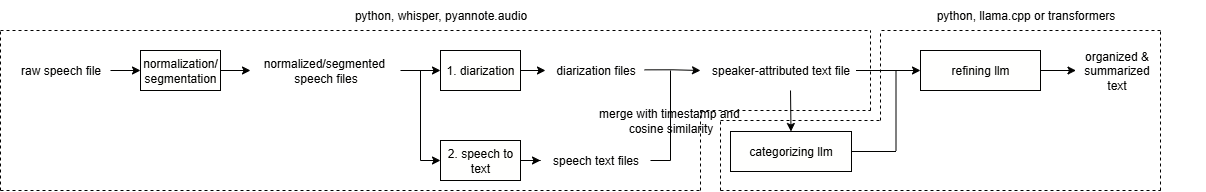

The diagram above was exported from draw.io. Its source (the exported page's mxGraphModel, read from the mxfile embedded in the PNG):
<mxGraphModel dx="1181" dy="658" grid="1" gridSize="10" guides="1" tooltips="1" connect="1" arrows="1" fold="1" page="1" pageScale="1" pageWidth="850" pageHeight="1100" math="0" shadow="0" adaptiveColors="none">
  <root>
    <mxCell id="0" />
    <mxCell id="1" parent="0" />
    <mxCell id="rQRGydB8hujRipLv5s7F-52" value="merge with timestamp and&amp;nbsp;&lt;div&gt;cosine similarity&lt;/div&gt;" style="text;html=1;align=center;verticalAlign=middle;resizable=0;points=[];autosize=1;strokeColor=none;fillColor=none;" vertex="1" parent="1">
      <mxGeometry x="895" y="730" width="170" height="40" as="geometry" />
    </mxCell>
    <mxCell id="rQRGydB8hujRipLv5s7F-81" value="normalization/&lt;div&gt;segmentation&lt;/div&gt;" style="whiteSpace=wrap;html=1;" vertex="1" parent="1">
      <mxGeometry x="450" y="680" width="80" height="40" as="geometry" />
    </mxCell>
    <mxCell id="rQRGydB8hujRipLv5s7F-82" style="edgeStyle=orthogonalEdgeStyle;rounded=0;orthogonalLoop=1;jettySize=auto;html=1;entryX=0;entryY=0.5;entryDx=0;entryDy=0;" edge="1" parent="1" source="rQRGydB8hujRipLv5s7F-83">
      <mxGeometry relative="1" as="geometry">
        <mxPoint x="450" y="700" as="targetPoint" />
      </mxGeometry>
    </mxCell>
    <mxCell id="rQRGydB8hujRipLv5s7F-83" value="raw speech file" style="text;html=1;align=center;verticalAlign=middle;resizable=0;points=[];autosize=1;strokeColor=none;fillColor=none;" vertex="1" parent="1">
      <mxGeometry x="320" y="685" width="100" height="30" as="geometry" />
    </mxCell>
    <mxCell id="rQRGydB8hujRipLv5s7F-84" value="1. diarization" style="rounded=0;whiteSpace=wrap;html=1;" vertex="1" parent="1">
      <mxGeometry x="750" y="680" width="80" height="40" as="geometry" />
    </mxCell>
    <mxCell id="rQRGydB8hujRipLv5s7F-85" style="edgeStyle=orthogonalEdgeStyle;rounded=0;orthogonalLoop=1;jettySize=auto;html=1;entryX=0;entryY=0.5;entryDx=0;entryDy=0;" edge="1" parent="1" source="rQRGydB8hujRipLv5s7F-86" target="rQRGydB8hujRipLv5s7F-84">
      <mxGeometry relative="1" as="geometry" />
    </mxCell>
    <mxCell id="rQRGydB8hujRipLv5s7F-86" value="normalized/segmented&amp;nbsp;&lt;div&gt;speech files&lt;/div&gt;" style="text;html=1;align=center;verticalAlign=middle;resizable=0;points=[];autosize=1;strokeColor=none;fillColor=none;" vertex="1" parent="1">
      <mxGeometry x="560" y="680" width="150" height="40" as="geometry" />
    </mxCell>
    <mxCell id="rQRGydB8hujRipLv5s7F-87" style="edgeStyle=orthogonalEdgeStyle;rounded=0;orthogonalLoop=1;jettySize=auto;html=1;entryX=0;entryY=0.5;entryDx=0;entryDy=0;" edge="1" parent="1" target="rQRGydB8hujRipLv5s7F-92">
      <mxGeometry relative="1" as="geometry">
        <mxPoint x="1165.5" y="700" as="sourcePoint" />
      </mxGeometry>
    </mxCell>
    <mxCell id="rQRGydB8hujRipLv5s7F-88" style="edgeStyle=orthogonalEdgeStyle;rounded=0;orthogonalLoop=1;jettySize=auto;html=1;exitX=0.991;exitY=0.478;exitDx=0;exitDy=0;exitPerimeter=0;" edge="1" parent="1" source="rQRGydB8hujRipLv5s7F-89">
      <mxGeometry relative="1" as="geometry">
        <mxPoint x="1010" y="700" as="targetPoint" />
        <mxPoint x="950" y="699.83" as="sourcePoint" />
      </mxGeometry>
    </mxCell>
    <mxCell id="rQRGydB8hujRipLv5s7F-89" value="diarization files" style="text;html=1;align=center;verticalAlign=middle;resizable=0;points=[];autosize=1;strokeColor=none;fillColor=none;" vertex="1" parent="1">
      <mxGeometry x="855" y="685" width="100" height="30" as="geometry" />
    </mxCell>
    <mxCell id="rQRGydB8hujRipLv5s7F-90" value="categorizing llm" style="rounded=0;whiteSpace=wrap;html=1;" vertex="1" parent="1">
      <mxGeometry x="1040" y="761" width="121" height="40" as="geometry" />
    </mxCell>
    <mxCell id="rQRGydB8hujRipLv5s7F-91" style="edgeStyle=orthogonalEdgeStyle;rounded=0;orthogonalLoop=1;jettySize=auto;html=1;" edge="1" parent="1" source="rQRGydB8hujRipLv5s7F-92">
      <mxGeometry relative="1" as="geometry">
        <mxPoint x="1385.5" y="700" as="targetPoint" />
      </mxGeometry>
    </mxCell>
    <mxCell id="rQRGydB8hujRipLv5s7F-92" value="refining llm" style="rounded=0;whiteSpace=wrap;html=1;" vertex="1" parent="1">
      <mxGeometry x="1230" y="680" width="120" height="40" as="geometry" />
    </mxCell>
    <mxCell id="rQRGydB8hujRipLv5s7F-93" value="" style="endArrow=none;html=1;rounded=0;exitX=1;exitY=0.5;exitDx=0;exitDy=0;" edge="1" parent="1" source="rQRGydB8hujRipLv5s7F-90">
      <mxGeometry width="50" height="50" relative="1" as="geometry">
        <mxPoint x="1281" y="761" as="sourcePoint" />
        <mxPoint x="1205.5" y="781" as="targetPoint" />
      </mxGeometry>
    </mxCell>
    <mxCell id="rQRGydB8hujRipLv5s7F-94" value="" style="endArrow=none;html=1;rounded=0;" edge="1" parent="1">
      <mxGeometry width="50" height="50" relative="1" as="geometry">
        <mxPoint x="1205.5" y="780" as="sourcePoint" />
        <mxPoint x="1205.5" y="700" as="targetPoint" />
      </mxGeometry>
    </mxCell>
    <mxCell id="rQRGydB8hujRipLv5s7F-95" value="&lt;span style=&quot;text-wrap-mode: wrap;&quot;&gt;organized &amp;amp; summarized text&lt;/span&gt;" style="text;html=1;align=center;verticalAlign=middle;resizable=0;points=[];autosize=1;strokeColor=none;fillColor=none;" vertex="1" parent="1">
      <mxGeometry x="1335.5" y="685" width="180" height="30" as="geometry" />
    </mxCell>
    <mxCell id="rQRGydB8hujRipLv5s7F-96" style="edgeStyle=orthogonalEdgeStyle;rounded=0;orthogonalLoop=1;jettySize=auto;html=1;" edge="1" parent="1" source="rQRGydB8hujRipLv5s7F-97">
      <mxGeometry relative="1" as="geometry">
        <mxPoint x="850.0000000000002" y="790" as="targetPoint" />
      </mxGeometry>
    </mxCell>
    <mxCell id="rQRGydB8hujRipLv5s7F-97" value="2. speech to text" style="rounded=0;whiteSpace=wrap;html=1;" vertex="1" parent="1">
      <mxGeometry x="750" y="770" width="80" height="40" as="geometry" />
    </mxCell>
    <mxCell id="rQRGydB8hujRipLv5s7F-98" value="speaker-attributed text file" style="text;html=1;align=center;verticalAlign=middle;resizable=0;points=[];autosize=1;strokeColor=none;fillColor=none;" vertex="1" parent="1">
      <mxGeometry x="1010" y="685" width="160" height="30" as="geometry" />
    </mxCell>
    <mxCell id="rQRGydB8hujRipLv5s7F-99" value="" style="endArrow=none;html=1;rounded=0;" edge="1" parent="1">
      <mxGeometry width="50" height="50" relative="1" as="geometry">
        <mxPoint x="730" y="700" as="sourcePoint" />
        <mxPoint x="730" y="790" as="targetPoint" />
      </mxGeometry>
    </mxCell>
    <mxCell id="rQRGydB8hujRipLv5s7F-100" style="edgeStyle=orthogonalEdgeStyle;rounded=0;orthogonalLoop=1;jettySize=auto;html=1;entryX=0;entryY=0.5;entryDx=0;entryDy=0;entryPerimeter=0;" edge="1" parent="1" source="rQRGydB8hujRipLv5s7F-81" target="rQRGydB8hujRipLv5s7F-86">
      <mxGeometry relative="1" as="geometry" />
    </mxCell>
    <mxCell id="rQRGydB8hujRipLv5s7F-101" style="edgeStyle=orthogonalEdgeStyle;rounded=0;orthogonalLoop=1;jettySize=auto;html=1;entryX=0;entryY=0.5;entryDx=0;entryDy=0;entryPerimeter=0;" edge="1" parent="1" source="rQRGydB8hujRipLv5s7F-84" target="rQRGydB8hujRipLv5s7F-89">
      <mxGeometry relative="1" as="geometry" />
    </mxCell>
    <mxCell id="rQRGydB8hujRipLv5s7F-102" value="" style="endArrow=classic;html=1;rounded=0;entryX=0;entryY=0.5;entryDx=0;entryDy=0;" edge="1" parent="1" target="rQRGydB8hujRipLv5s7F-97">
      <mxGeometry width="50" height="50" relative="1" as="geometry">
        <mxPoint x="730" y="790" as="sourcePoint" />
        <mxPoint x="790" y="780" as="targetPoint" />
      </mxGeometry>
    </mxCell>
    <mxCell id="rQRGydB8hujRipLv5s7F-103" value="speech text files" style="text;html=1;align=center;verticalAlign=middle;resizable=0;points=[];autosize=1;strokeColor=none;fillColor=none;" vertex="1" parent="1">
      <mxGeometry x="850" y="775" width="110" height="30" as="geometry" />
    </mxCell>
    <mxCell id="rQRGydB8hujRipLv5s7F-104" value="" style="endArrow=none;html=1;rounded=0;" edge="1" parent="1">
      <mxGeometry width="50" height="50" relative="1" as="geometry">
        <mxPoint x="960" y="790" as="sourcePoint" />
        <mxPoint x="980" y="790" as="targetPoint" />
      </mxGeometry>
    </mxCell>
    <mxCell id="rQRGydB8hujRipLv5s7F-105" value="" style="endArrow=none;html=1;rounded=0;" edge="1" parent="1">
      <mxGeometry width="50" height="50" relative="1" as="geometry">
        <mxPoint x="980" y="790" as="sourcePoint" />
        <mxPoint x="980" y="700" as="targetPoint" />
      </mxGeometry>
    </mxCell>
    <mxCell id="rQRGydB8hujRipLv5s7F-106" value="" style="endArrow=classic;html=1;rounded=0;entryX=0.5;entryY=0;entryDx=0;entryDy=0;" edge="1" parent="1" target="rQRGydB8hujRipLv5s7F-90">
      <mxGeometry width="50" height="50" relative="1" as="geometry">
        <mxPoint x="1100" y="720" as="sourcePoint" />
        <mxPoint x="1130" y="760" as="targetPoint" />
      </mxGeometry>
    </mxCell>
    <mxCell id="rQRGydB8hujRipLv5s7F-107" value="" style="endArrow=none;html=1;rounded=0;dashed=1;" edge="1" parent="1">
      <mxGeometry width="50" height="50" relative="1" as="geometry">
        <mxPoint x="310" y="660" as="sourcePoint" />
        <mxPoint x="1180" y="660" as="targetPoint" />
      </mxGeometry>
    </mxCell>
    <mxCell id="rQRGydB8hujRipLv5s7F-108" value="" style="endArrow=none;html=1;rounded=0;dashed=1;" edge="1" parent="1">
      <mxGeometry width="50" height="50" relative="1" as="geometry">
        <mxPoint x="310" y="820" as="sourcePoint" />
        <mxPoint x="310" y="660" as="targetPoint" />
      </mxGeometry>
    </mxCell>
    <mxCell id="rQRGydB8hujRipLv5s7F-109" value="" style="endArrow=none;html=1;rounded=0;dashed=1;" edge="1" parent="1">
      <mxGeometry width="50" height="50" relative="1" as="geometry">
        <mxPoint x="310" y="820" as="sourcePoint" />
        <mxPoint x="1010" y="820" as="targetPoint" />
      </mxGeometry>
    </mxCell>
    <mxCell id="rQRGydB8hujRipLv5s7F-110" value="" style="endArrow=none;html=1;rounded=0;dashed=1;" edge="1" parent="1">
      <mxGeometry width="50" height="50" relative="1" as="geometry">
        <mxPoint x="1180" y="740" as="sourcePoint" />
        <mxPoint x="1180" y="660" as="targetPoint" />
      </mxGeometry>
    </mxCell>
    <mxCell id="rQRGydB8hujRipLv5s7F-111" value="" style="endArrow=none;html=1;rounded=0;dashed=1;" edge="1" parent="1">
      <mxGeometry width="50" height="50" relative="1" as="geometry">
        <mxPoint x="1010" y="740" as="sourcePoint" />
        <mxPoint x="1180" y="740" as="targetPoint" />
      </mxGeometry>
    </mxCell>
    <mxCell id="rQRGydB8hujRipLv5s7F-112" value="" style="endArrow=none;html=1;rounded=0;dashed=1;" edge="1" parent="1">
      <mxGeometry width="50" height="50" relative="1" as="geometry">
        <mxPoint x="1010" y="820" as="sourcePoint" />
        <mxPoint x="1010" y="740" as="targetPoint" />
      </mxGeometry>
    </mxCell>
    <mxCell id="rQRGydB8hujRipLv5s7F-113" value="python, whisper, pyannote.audio" style="text;html=1;align=center;verticalAlign=middle;resizable=0;points=[];autosize=1;strokeColor=none;fillColor=none;" vertex="1" parent="1">
      <mxGeometry x="650" y="630" width="200" height="30" as="geometry" />
    </mxCell>
    <mxCell id="rQRGydB8hujRipLv5s7F-114" value="" style="endArrow=none;dashed=1;html=1;rounded=0;" edge="1" parent="1">
      <mxGeometry width="50" height="50" relative="1" as="geometry">
        <mxPoint x="1190" y="750" as="sourcePoint" />
        <mxPoint x="1190" y="660" as="targetPoint" />
      </mxGeometry>
    </mxCell>
    <mxCell id="rQRGydB8hujRipLv5s7F-115" value="" style="endArrow=none;dashed=1;html=1;rounded=0;" edge="1" parent="1">
      <mxGeometry width="50" height="50" relative="1" as="geometry">
        <mxPoint x="1030" y="750" as="sourcePoint" />
        <mxPoint x="1190" y="750" as="targetPoint" />
      </mxGeometry>
    </mxCell>
    <mxCell id="rQRGydB8hujRipLv5s7F-116" value="" style="endArrow=none;dashed=1;html=1;rounded=0;" edge="1" parent="1">
      <mxGeometry width="50" height="50" relative="1" as="geometry">
        <mxPoint x="1470" y="660" as="sourcePoint" />
        <mxPoint x="1190" y="660" as="targetPoint" />
      </mxGeometry>
    </mxCell>
    <mxCell id="rQRGydB8hujRipLv5s7F-117" value="" style="endArrow=none;dashed=1;html=1;rounded=0;" edge="1" parent="1">
      <mxGeometry width="50" height="50" relative="1" as="geometry">
        <mxPoint x="1470" y="820" as="sourcePoint" />
        <mxPoint x="1470" y="660" as="targetPoint" />
      </mxGeometry>
    </mxCell>
    <mxCell id="rQRGydB8hujRipLv5s7F-118" value="" style="endArrow=none;dashed=1;html=1;rounded=0;" edge="1" parent="1">
      <mxGeometry width="50" height="50" relative="1" as="geometry">
        <mxPoint x="1030" y="820" as="sourcePoint" />
        <mxPoint x="1470" y="820" as="targetPoint" />
      </mxGeometry>
    </mxCell>
    <mxCell id="rQRGydB8hujRipLv5s7F-119" value="" style="endArrow=none;dashed=1;html=1;rounded=0;" edge="1" parent="1">
      <mxGeometry width="50" height="50" relative="1" as="geometry">
        <mxPoint x="1030" y="820" as="sourcePoint" />
        <mxPoint x="1030" y="750" as="targetPoint" />
      </mxGeometry>
    </mxCell>
    <mxCell id="rQRGydB8hujRipLv5s7F-120" value="python, llama.cpp or transformers" style="text;html=1;align=center;verticalAlign=middle;resizable=0;points=[];autosize=1;strokeColor=none;fillColor=none;" vertex="1" parent="1">
      <mxGeometry x="1235" y="630" width="200" height="30" as="geometry" />
    </mxCell>
  </root>
</mxGraphModel>